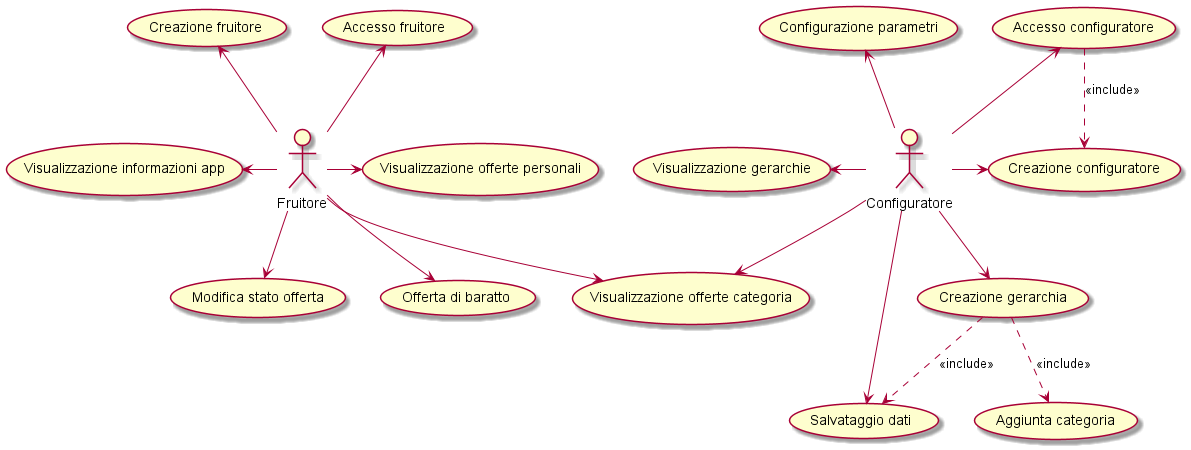

The diagram above was rendered by PlantUML. Its source (embedded in the PNG):
@startuml

:Fruitore: as Admin
(Accesso fruitore) as (UseF1)
(Creazione fruitore) as (UseF2)
(Visualizzazione informazioni app) as (UseF3)
(Visualizzazione offerte categoria) as (UseF5)
(Visualizzazione offerte personali) as (UseF6)
(Offerta di baratto) as (UseF7)
(Modifica stato offerta) as (UseF8)

Admin -left-> (UseF3)
Admin -up-> (UseF1)
Admin -up-> (UseF2)
Admin -right-> (UseF6)
Admin --> (UseF5)
Admin --> (UseF7)
Admin --> (UseF8)

(Accesso configuratore) as (Use1)
(Creazione configuratore) as (Use2)
(Salvataggio dati) as (Use3)
(Visualizzazione gerarchie) as (Use4)
(Creazione gerarchia) as (Use5)
(Aggiunta categoria) as (Use6)
(Configurazione parametri) as (Use7)

:Configuratore: as Admin2
Admin2 -left-> (Use4)
Admin2 --> (Use5)
Admin2 --> (Use3)
Admin2 -right-> (Use2)
Admin2 -up-> (Use1)
Admin2 -up-> (Use7)
Admin2 --> (UseF5)


(Use1) ..> (Use2): <<include>>
(Use5) ..> (Use6): <<include>>
(Use5) ..> (Use3): <<include>>


@enduml